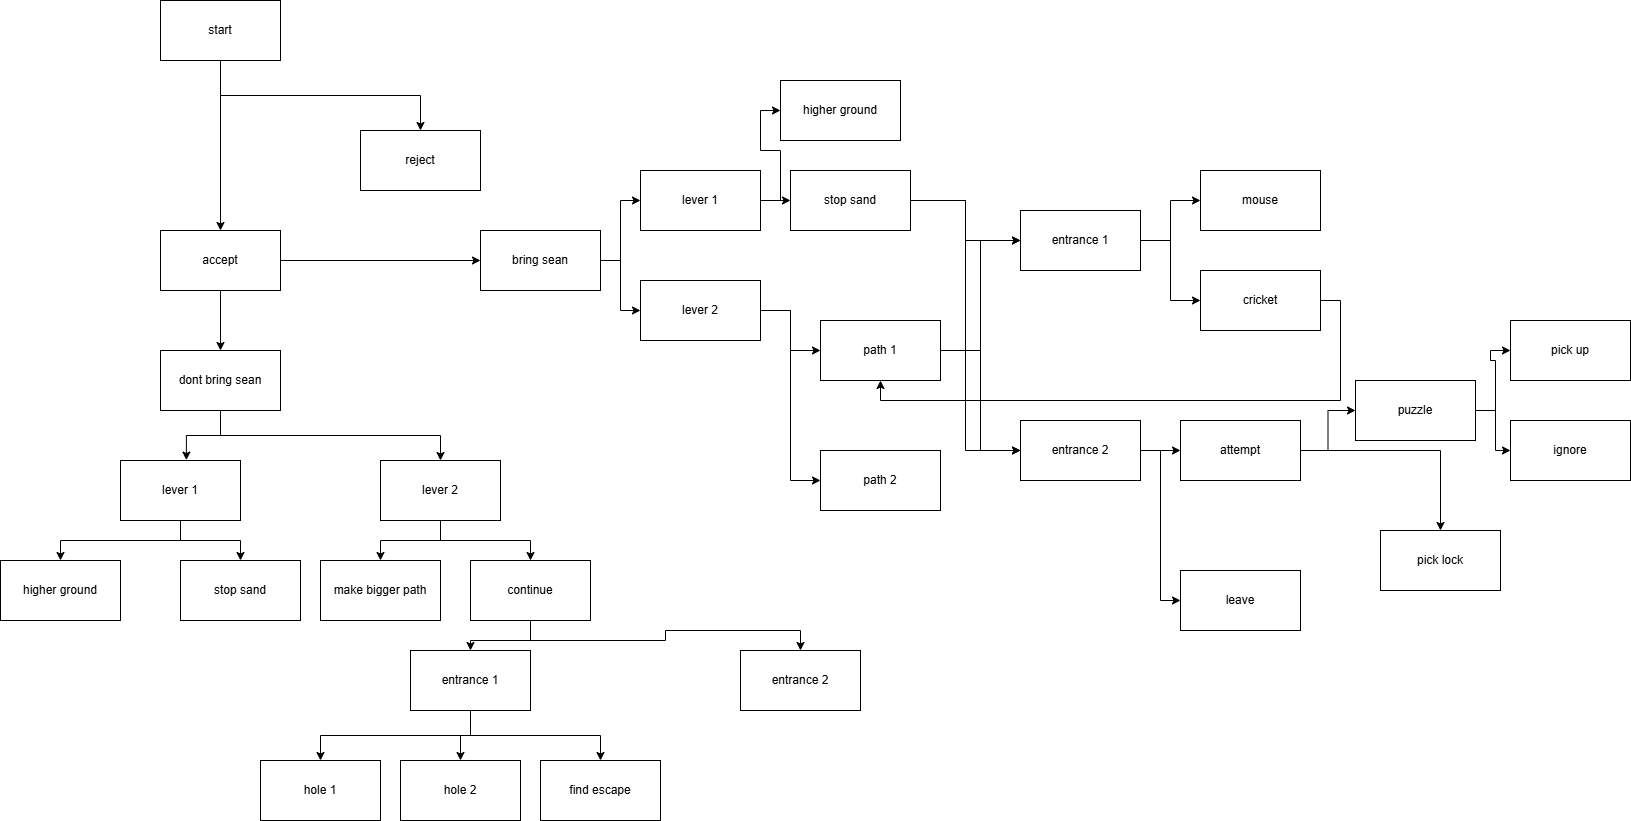

The diagram above was exported from draw.io. Its source (the exported page's mxGraphModel, read from the mxfile embedded in the PNG):
<mxGraphModel dx="2284" dy="1880" grid="1" gridSize="10" guides="1" tooltips="1" connect="1" arrows="1" fold="1" page="1" pageScale="1" pageWidth="850" pageHeight="1100" math="0" shadow="0">
  <root>
    <mxCell id="0" />
    <mxCell id="1" parent="0" />
    <mxCell id="ENTs0Gk-KkbxcG8ZbWc0-6" style="edgeStyle=orthogonalEdgeStyle;rounded=0;orthogonalLoop=1;jettySize=auto;html=1;exitX=0.5;exitY=1;exitDx=0;exitDy=0;entryX=0.5;entryY=0;entryDx=0;entryDy=0;" parent="1" source="ENTs0Gk-KkbxcG8ZbWc0-2" target="ENTs0Gk-KkbxcG8ZbWc0-3" edge="1">
      <mxGeometry relative="1" as="geometry" />
    </mxCell>
    <mxCell id="ENTs0Gk-KkbxcG8ZbWc0-45" style="edgeStyle=orthogonalEdgeStyle;rounded=0;orthogonalLoop=1;jettySize=auto;html=1;exitX=0.5;exitY=1;exitDx=0;exitDy=0;entryX=0.5;entryY=0;entryDx=0;entryDy=0;" parent="1" source="ENTs0Gk-KkbxcG8ZbWc0-2" target="ENTs0Gk-KkbxcG8ZbWc0-4" edge="1">
      <mxGeometry relative="1" as="geometry" />
    </mxCell>
    <mxCell id="ENTs0Gk-KkbxcG8ZbWc0-2" value="start" style="rounded=0;whiteSpace=wrap;html=1;" parent="1" vertex="1">
      <mxGeometry x="20" y="-210" width="120" height="60" as="geometry" />
    </mxCell>
    <mxCell id="ENTs0Gk-KkbxcG8ZbWc0-10" style="edgeStyle=orthogonalEdgeStyle;rounded=0;orthogonalLoop=1;jettySize=auto;html=1;exitX=0.5;exitY=1;exitDx=0;exitDy=0;entryX=0.5;entryY=0;entryDx=0;entryDy=0;" parent="1" source="ENTs0Gk-KkbxcG8ZbWc0-3" target="ENTs0Gk-KkbxcG8ZbWc0-9" edge="1">
      <mxGeometry relative="1" as="geometry" />
    </mxCell>
    <mxCell id="ENTs0Gk-KkbxcG8ZbWc0-11" style="edgeStyle=orthogonalEdgeStyle;rounded=0;orthogonalLoop=1;jettySize=auto;html=1;exitX=1;exitY=0.5;exitDx=0;exitDy=0;" parent="1" source="ENTs0Gk-KkbxcG8ZbWc0-3" target="ENTs0Gk-KkbxcG8ZbWc0-8" edge="1">
      <mxGeometry relative="1" as="geometry" />
    </mxCell>
    <mxCell id="ENTs0Gk-KkbxcG8ZbWc0-3" value="accept" style="rounded=0;whiteSpace=wrap;html=1;" parent="1" vertex="1">
      <mxGeometry x="20" y="20" width="120" height="60" as="geometry" />
    </mxCell>
    <mxCell id="ENTs0Gk-KkbxcG8ZbWc0-4" value="reject" style="rounded=0;whiteSpace=wrap;html=1;" parent="1" vertex="1">
      <mxGeometry x="220" y="-80" width="120" height="60" as="geometry" />
    </mxCell>
    <mxCell id="ENTs0Gk-KkbxcG8ZbWc0-36" style="edgeStyle=orthogonalEdgeStyle;rounded=0;orthogonalLoop=1;jettySize=auto;html=1;exitX=1;exitY=0.5;exitDx=0;exitDy=0;entryX=0;entryY=0.5;entryDx=0;entryDy=0;" parent="1" source="ENTs0Gk-KkbxcG8ZbWc0-8" target="ENTs0Gk-KkbxcG8ZbWc0-34" edge="1">
      <mxGeometry relative="1" as="geometry" />
    </mxCell>
    <mxCell id="ENTs0Gk-KkbxcG8ZbWc0-48" style="edgeStyle=orthogonalEdgeStyle;rounded=0;orthogonalLoop=1;jettySize=auto;html=1;exitX=1;exitY=0.5;exitDx=0;exitDy=0;" parent="1" source="ENTs0Gk-KkbxcG8ZbWc0-8" target="ENTs0Gk-KkbxcG8ZbWc0-35" edge="1">
      <mxGeometry relative="1" as="geometry" />
    </mxCell>
    <mxCell id="ENTs0Gk-KkbxcG8ZbWc0-8" value="bring sean" style="rounded=0;whiteSpace=wrap;html=1;" parent="1" vertex="1">
      <mxGeometry x="340" y="20" width="120" height="60" as="geometry" />
    </mxCell>
    <mxCell id="ENTs0Gk-KkbxcG8ZbWc0-46" style="edgeStyle=orthogonalEdgeStyle;rounded=0;orthogonalLoop=1;jettySize=auto;html=1;exitX=0.5;exitY=1;exitDx=0;exitDy=0;entryX=0.5;entryY=0;entryDx=0;entryDy=0;" parent="1" source="ENTs0Gk-KkbxcG8ZbWc0-9" target="ENTs0Gk-KkbxcG8ZbWc0-13" edge="1">
      <mxGeometry relative="1" as="geometry" />
    </mxCell>
    <mxCell id="ENTs0Gk-KkbxcG8ZbWc0-9" value="dont bring sean" style="rounded=0;whiteSpace=wrap;html=1;" parent="1" vertex="1">
      <mxGeometry x="20" y="140" width="120" height="60" as="geometry" />
    </mxCell>
    <mxCell id="ENTs0Gk-KkbxcG8ZbWc0-17" style="edgeStyle=orthogonalEdgeStyle;rounded=0;orthogonalLoop=1;jettySize=auto;html=1;exitX=0.5;exitY=1;exitDx=0;exitDy=0;entryX=0.5;entryY=0;entryDx=0;entryDy=0;" parent="1" source="ENTs0Gk-KkbxcG8ZbWc0-12" target="ENTs0Gk-KkbxcG8ZbWc0-16" edge="1">
      <mxGeometry relative="1" as="geometry" />
    </mxCell>
    <mxCell id="ENTs0Gk-KkbxcG8ZbWc0-47" style="edgeStyle=orthogonalEdgeStyle;rounded=0;orthogonalLoop=1;jettySize=auto;html=1;exitX=0.5;exitY=1;exitDx=0;exitDy=0;entryX=0.5;entryY=0;entryDx=0;entryDy=0;" parent="1" source="ENTs0Gk-KkbxcG8ZbWc0-12" target="ENTs0Gk-KkbxcG8ZbWc0-18" edge="1">
      <mxGeometry relative="1" as="geometry" />
    </mxCell>
    <mxCell id="ENTs0Gk-KkbxcG8ZbWc0-12" value="lever 1" style="rounded=0;whiteSpace=wrap;html=1;" parent="1" vertex="1">
      <mxGeometry x="-20" y="250" width="120" height="60" as="geometry" />
    </mxCell>
    <mxCell id="ENTs0Gk-KkbxcG8ZbWc0-21" style="edgeStyle=orthogonalEdgeStyle;rounded=0;orthogonalLoop=1;jettySize=auto;html=1;exitX=0.5;exitY=1;exitDx=0;exitDy=0;entryX=0.5;entryY=0;entryDx=0;entryDy=0;" parent="1" source="ENTs0Gk-KkbxcG8ZbWc0-13" target="ENTs0Gk-KkbxcG8ZbWc0-20" edge="1">
      <mxGeometry relative="1" as="geometry" />
    </mxCell>
    <mxCell id="ENTs0Gk-KkbxcG8ZbWc0-23" style="edgeStyle=orthogonalEdgeStyle;rounded=0;orthogonalLoop=1;jettySize=auto;html=1;exitX=0.5;exitY=1;exitDx=0;exitDy=0;entryX=0.5;entryY=0;entryDx=0;entryDy=0;" parent="1" source="ENTs0Gk-KkbxcG8ZbWc0-13" target="ENTs0Gk-KkbxcG8ZbWc0-22" edge="1">
      <mxGeometry relative="1" as="geometry" />
    </mxCell>
    <mxCell id="ENTs0Gk-KkbxcG8ZbWc0-13" value="lever 2" style="rounded=0;whiteSpace=wrap;html=1;" parent="1" vertex="1">
      <mxGeometry x="240" y="250" width="120" height="60" as="geometry" />
    </mxCell>
    <mxCell id="ENTs0Gk-KkbxcG8ZbWc0-14" style="edgeStyle=orthogonalEdgeStyle;rounded=0;orthogonalLoop=1;jettySize=auto;html=1;exitX=0.5;exitY=1;exitDx=0;exitDy=0;entryX=0.549;entryY=-0.007;entryDx=0;entryDy=0;entryPerimeter=0;" parent="1" source="ENTs0Gk-KkbxcG8ZbWc0-9" target="ENTs0Gk-KkbxcG8ZbWc0-12" edge="1">
      <mxGeometry relative="1" as="geometry" />
    </mxCell>
    <mxCell id="ENTs0Gk-KkbxcG8ZbWc0-16" value="higher ground" style="rounded=0;whiteSpace=wrap;html=1;" parent="1" vertex="1">
      <mxGeometry x="-140" y="350" width="120" height="60" as="geometry" />
    </mxCell>
    <mxCell id="ENTs0Gk-KkbxcG8ZbWc0-18" value="stop sand" style="rounded=0;whiteSpace=wrap;html=1;" parent="1" vertex="1">
      <mxGeometry x="40" y="350" width="120" height="60" as="geometry" />
    </mxCell>
    <mxCell id="ENTs0Gk-KkbxcG8ZbWc0-20" value="make bigger path" style="rounded=0;whiteSpace=wrap;html=1;" parent="1" vertex="1">
      <mxGeometry x="180" y="350" width="120" height="60" as="geometry" />
    </mxCell>
    <mxCell id="ENTs0Gk-KkbxcG8ZbWc0-25" style="edgeStyle=orthogonalEdgeStyle;rounded=0;orthogonalLoop=1;jettySize=auto;html=1;exitX=0.5;exitY=1;exitDx=0;exitDy=0;entryX=0.5;entryY=0;entryDx=0;entryDy=0;" parent="1" source="ENTs0Gk-KkbxcG8ZbWc0-22" target="ENTs0Gk-KkbxcG8ZbWc0-24" edge="1">
      <mxGeometry relative="1" as="geometry" />
    </mxCell>
    <mxCell id="ENTs0Gk-KkbxcG8ZbWc0-27" style="edgeStyle=orthogonalEdgeStyle;rounded=0;orthogonalLoop=1;jettySize=auto;html=1;exitX=0.5;exitY=1;exitDx=0;exitDy=0;" parent="1" source="ENTs0Gk-KkbxcG8ZbWc0-22" target="ENTs0Gk-KkbxcG8ZbWc0-26" edge="1">
      <mxGeometry relative="1" as="geometry" />
    </mxCell>
    <mxCell id="ENTs0Gk-KkbxcG8ZbWc0-22" value="continue" style="rounded=0;whiteSpace=wrap;html=1;" parent="1" vertex="1">
      <mxGeometry x="330" y="350" width="120" height="60" as="geometry" />
    </mxCell>
    <mxCell id="ENTs0Gk-KkbxcG8ZbWc0-31" style="edgeStyle=orthogonalEdgeStyle;rounded=0;orthogonalLoop=1;jettySize=auto;html=1;exitX=0.5;exitY=1;exitDx=0;exitDy=0;" parent="1" source="ENTs0Gk-KkbxcG8ZbWc0-24" target="ENTs0Gk-KkbxcG8ZbWc0-28" edge="1">
      <mxGeometry relative="1" as="geometry" />
    </mxCell>
    <mxCell id="ENTs0Gk-KkbxcG8ZbWc0-43" style="edgeStyle=orthogonalEdgeStyle;rounded=0;orthogonalLoop=1;jettySize=auto;html=1;exitX=0.5;exitY=1;exitDx=0;exitDy=0;entryX=0.5;entryY=0;entryDx=0;entryDy=0;" parent="1" source="ENTs0Gk-KkbxcG8ZbWc0-24" target="ENTs0Gk-KkbxcG8ZbWc0-29" edge="1">
      <mxGeometry relative="1" as="geometry" />
    </mxCell>
    <mxCell id="ENTs0Gk-KkbxcG8ZbWc0-44" style="edgeStyle=orthogonalEdgeStyle;rounded=0;orthogonalLoop=1;jettySize=auto;html=1;exitX=0.5;exitY=1;exitDx=0;exitDy=0;entryX=0.5;entryY=0;entryDx=0;entryDy=0;" parent="1" source="ENTs0Gk-KkbxcG8ZbWc0-24" target="ENTs0Gk-KkbxcG8ZbWc0-30" edge="1">
      <mxGeometry relative="1" as="geometry" />
    </mxCell>
    <mxCell id="ENTs0Gk-KkbxcG8ZbWc0-24" value="entrance 1" style="rounded=0;whiteSpace=wrap;html=1;" parent="1" vertex="1">
      <mxGeometry x="270" y="440" width="120" height="60" as="geometry" />
    </mxCell>
    <mxCell id="ENTs0Gk-KkbxcG8ZbWc0-26" value="entrance 2" style="rounded=0;whiteSpace=wrap;html=1;" parent="1" vertex="1">
      <mxGeometry x="600" y="440" width="120" height="60" as="geometry" />
    </mxCell>
    <mxCell id="ENTs0Gk-KkbxcG8ZbWc0-28" value="hole 1" style="rounded=0;whiteSpace=wrap;html=1;" parent="1" vertex="1">
      <mxGeometry x="120" y="550" width="120" height="60" as="geometry" />
    </mxCell>
    <mxCell id="ENTs0Gk-KkbxcG8ZbWc0-29" value="hole 2" style="rounded=0;whiteSpace=wrap;html=1;" parent="1" vertex="1">
      <mxGeometry x="260" y="550" width="120" height="60" as="geometry" />
    </mxCell>
    <mxCell id="ENTs0Gk-KkbxcG8ZbWc0-30" value="find escape" style="rounded=0;whiteSpace=wrap;html=1;" parent="1" vertex="1">
      <mxGeometry x="400" y="550" width="120" height="60" as="geometry" />
    </mxCell>
    <mxCell id="ENTs0Gk-KkbxcG8ZbWc0-39" style="edgeStyle=orthogonalEdgeStyle;rounded=0;orthogonalLoop=1;jettySize=auto;html=1;exitX=1;exitY=0.5;exitDx=0;exitDy=0;entryX=0;entryY=0.5;entryDx=0;entryDy=0;" parent="1" source="ENTs0Gk-KkbxcG8ZbWc0-34" target="ENTs0Gk-KkbxcG8ZbWc0-38" edge="1">
      <mxGeometry relative="1" as="geometry" />
    </mxCell>
    <mxCell id="ENTs0Gk-KkbxcG8ZbWc0-42" style="edgeStyle=orthogonalEdgeStyle;rounded=0;orthogonalLoop=1;jettySize=auto;html=1;exitX=1;exitY=0.5;exitDx=0;exitDy=0;entryX=0;entryY=0.5;entryDx=0;entryDy=0;" parent="1" source="ENTs0Gk-KkbxcG8ZbWc0-34" target="ENTs0Gk-KkbxcG8ZbWc0-40" edge="1">
      <mxGeometry relative="1" as="geometry" />
    </mxCell>
    <mxCell id="ENTs0Gk-KkbxcG8ZbWc0-34" value="lever 1" style="rounded=0;whiteSpace=wrap;html=1;" parent="1" vertex="1">
      <mxGeometry x="500" y="-40" width="120" height="60" as="geometry" />
    </mxCell>
    <mxCell id="ENTs0Gk-KkbxcG8ZbWc0-59" style="edgeStyle=orthogonalEdgeStyle;rounded=0;orthogonalLoop=1;jettySize=auto;html=1;exitX=1;exitY=0.5;exitDx=0;exitDy=0;" parent="1" source="ENTs0Gk-KkbxcG8ZbWc0-35" target="ENTs0Gk-KkbxcG8ZbWc0-58" edge="1">
      <mxGeometry relative="1" as="geometry" />
    </mxCell>
    <mxCell id="ENTs0Gk-KkbxcG8ZbWc0-61" style="edgeStyle=orthogonalEdgeStyle;rounded=0;orthogonalLoop=1;jettySize=auto;html=1;exitX=1;exitY=0.5;exitDx=0;exitDy=0;entryX=0;entryY=0.5;entryDx=0;entryDy=0;" parent="1" source="ENTs0Gk-KkbxcG8ZbWc0-35" target="ENTs0Gk-KkbxcG8ZbWc0-60" edge="1">
      <mxGeometry relative="1" as="geometry" />
    </mxCell>
    <mxCell id="ENTs0Gk-KkbxcG8ZbWc0-35" value="lever 2" style="rounded=0;whiteSpace=wrap;html=1;" parent="1" vertex="1">
      <mxGeometry x="500" y="70" width="120" height="60" as="geometry" />
    </mxCell>
    <mxCell id="ENTs0Gk-KkbxcG8ZbWc0-38" value="higher ground" style="rounded=0;whiteSpace=wrap;html=1;" parent="1" vertex="1">
      <mxGeometry x="640" y="-130" width="120" height="60" as="geometry" />
    </mxCell>
    <mxCell id="ENTs0Gk-KkbxcG8ZbWc0-51" style="edgeStyle=orthogonalEdgeStyle;rounded=0;orthogonalLoop=1;jettySize=auto;html=1;exitX=1;exitY=0.5;exitDx=0;exitDy=0;entryX=0;entryY=0.5;entryDx=0;entryDy=0;" parent="1" source="ENTs0Gk-KkbxcG8ZbWc0-40" target="ENTs0Gk-KkbxcG8ZbWc0-49" edge="1">
      <mxGeometry relative="1" as="geometry" />
    </mxCell>
    <mxCell id="ENTs0Gk-KkbxcG8ZbWc0-53" style="edgeStyle=orthogonalEdgeStyle;rounded=0;orthogonalLoop=1;jettySize=auto;html=1;exitX=1;exitY=0.5;exitDx=0;exitDy=0;entryX=0;entryY=0.5;entryDx=0;entryDy=0;" parent="1" source="ENTs0Gk-KkbxcG8ZbWc0-40" target="ENTs0Gk-KkbxcG8ZbWc0-52" edge="1">
      <mxGeometry relative="1" as="geometry" />
    </mxCell>
    <mxCell id="ENTs0Gk-KkbxcG8ZbWc0-40" value="stop sand" style="rounded=0;whiteSpace=wrap;html=1;" parent="1" vertex="1">
      <mxGeometry x="650" y="-40" width="120" height="60" as="geometry" />
    </mxCell>
    <mxCell id="ENTs0Gk-KkbxcG8ZbWc0-55" style="edgeStyle=orthogonalEdgeStyle;rounded=0;orthogonalLoop=1;jettySize=auto;html=1;exitX=1;exitY=0.5;exitDx=0;exitDy=0;entryX=0;entryY=0.5;entryDx=0;entryDy=0;" parent="1" source="ENTs0Gk-KkbxcG8ZbWc0-49" target="ENTs0Gk-KkbxcG8ZbWc0-54" edge="1">
      <mxGeometry relative="1" as="geometry" />
    </mxCell>
    <mxCell id="ENTs0Gk-KkbxcG8ZbWc0-57" style="edgeStyle=orthogonalEdgeStyle;rounded=0;orthogonalLoop=1;jettySize=auto;html=1;exitX=1;exitY=0.5;exitDx=0;exitDy=0;" parent="1" source="ENTs0Gk-KkbxcG8ZbWc0-49" target="ENTs0Gk-KkbxcG8ZbWc0-56" edge="1">
      <mxGeometry relative="1" as="geometry" />
    </mxCell>
    <mxCell id="ENTs0Gk-KkbxcG8ZbWc0-49" value="entrance 1" style="rounded=0;whiteSpace=wrap;html=1;" parent="1" vertex="1">
      <mxGeometry x="880" width="120" height="60" as="geometry" />
    </mxCell>
    <mxCell id="ENTs0Gk-KkbxcG8ZbWc0-70" style="edgeStyle=orthogonalEdgeStyle;rounded=0;orthogonalLoop=1;jettySize=auto;html=1;exitX=1;exitY=0.5;exitDx=0;exitDy=0;entryX=0;entryY=0.5;entryDx=0;entryDy=0;" parent="1" source="ENTs0Gk-KkbxcG8ZbWc0-52" target="ENTs0Gk-KkbxcG8ZbWc0-69" edge="1">
      <mxGeometry relative="1" as="geometry" />
    </mxCell>
    <mxCell id="ENTs0Gk-KkbxcG8ZbWc0-72" style="edgeStyle=orthogonalEdgeStyle;rounded=0;orthogonalLoop=1;jettySize=auto;html=1;exitX=1;exitY=0.5;exitDx=0;exitDy=0;entryX=0;entryY=0.5;entryDx=0;entryDy=0;" parent="1" source="ENTs0Gk-KkbxcG8ZbWc0-52" target="ENTs0Gk-KkbxcG8ZbWc0-71" edge="1">
      <mxGeometry relative="1" as="geometry" />
    </mxCell>
    <mxCell id="ENTs0Gk-KkbxcG8ZbWc0-52" value="entrance 2" style="rounded=0;whiteSpace=wrap;html=1;" parent="1" vertex="1">
      <mxGeometry x="880" y="210" width="120" height="60" as="geometry" />
    </mxCell>
    <mxCell id="ENTs0Gk-KkbxcG8ZbWc0-54" value="mouse" style="rounded=0;whiteSpace=wrap;html=1;" parent="1" vertex="1">
      <mxGeometry x="1060" y="-40" width="120" height="60" as="geometry" />
    </mxCell>
    <mxCell id="ENTs0Gk-KkbxcG8ZbWc0-68" style="edgeStyle=orthogonalEdgeStyle;rounded=0;orthogonalLoop=1;jettySize=auto;html=1;exitX=1;exitY=0.5;exitDx=0;exitDy=0;entryX=0.5;entryY=1;entryDx=0;entryDy=0;" parent="1" source="ENTs0Gk-KkbxcG8ZbWc0-56" target="ENTs0Gk-KkbxcG8ZbWc0-58" edge="1">
      <mxGeometry relative="1" as="geometry" />
    </mxCell>
    <mxCell id="ENTs0Gk-KkbxcG8ZbWc0-56" value="cricket" style="rounded=0;whiteSpace=wrap;html=1;" parent="1" vertex="1">
      <mxGeometry x="1060" y="60" width="120" height="60" as="geometry" />
    </mxCell>
    <mxCell id="ENTs0Gk-KkbxcG8ZbWc0-66" style="edgeStyle=orthogonalEdgeStyle;rounded=0;orthogonalLoop=1;jettySize=auto;html=1;exitX=1;exitY=0.5;exitDx=0;exitDy=0;entryX=0;entryY=0.5;entryDx=0;entryDy=0;" parent="1" source="ENTs0Gk-KkbxcG8ZbWc0-58" target="ENTs0Gk-KkbxcG8ZbWc0-49" edge="1">
      <mxGeometry relative="1" as="geometry" />
    </mxCell>
    <mxCell id="ENTs0Gk-KkbxcG8ZbWc0-67" style="edgeStyle=orthogonalEdgeStyle;rounded=0;orthogonalLoop=1;jettySize=auto;html=1;exitX=1;exitY=0.5;exitDx=0;exitDy=0;entryX=0;entryY=0.5;entryDx=0;entryDy=0;" parent="1" source="ENTs0Gk-KkbxcG8ZbWc0-58" target="ENTs0Gk-KkbxcG8ZbWc0-52" edge="1">
      <mxGeometry relative="1" as="geometry" />
    </mxCell>
    <mxCell id="ENTs0Gk-KkbxcG8ZbWc0-58" value="path 1" style="rounded=0;whiteSpace=wrap;html=1;" parent="1" vertex="1">
      <mxGeometry x="680" y="110" width="120" height="60" as="geometry" />
    </mxCell>
    <mxCell id="ENTs0Gk-KkbxcG8ZbWc0-60" value="path 2" style="rounded=0;whiteSpace=wrap;html=1;" parent="1" vertex="1">
      <mxGeometry x="680" y="240" width="120" height="60" as="geometry" />
    </mxCell>
    <mxCell id="ENTs0Gk-KkbxcG8ZbWc0-74" style="edgeStyle=orthogonalEdgeStyle;rounded=0;orthogonalLoop=1;jettySize=auto;html=1;exitX=1;exitY=0.5;exitDx=0;exitDy=0;" parent="1" source="ENTs0Gk-KkbxcG8ZbWc0-69" target="ENTs0Gk-KkbxcG8ZbWc0-73" edge="1">
      <mxGeometry relative="1" as="geometry" />
    </mxCell>
    <mxCell id="ENTs0Gk-KkbxcG8ZbWc0-76" style="edgeStyle=orthogonalEdgeStyle;rounded=0;orthogonalLoop=1;jettySize=auto;html=1;exitX=1;exitY=0.5;exitDx=0;exitDy=0;" parent="1" source="ENTs0Gk-KkbxcG8ZbWc0-69" target="ENTs0Gk-KkbxcG8ZbWc0-75" edge="1">
      <mxGeometry relative="1" as="geometry" />
    </mxCell>
    <mxCell id="ENTs0Gk-KkbxcG8ZbWc0-69" value="attempt" style="rounded=0;whiteSpace=wrap;html=1;" parent="1" vertex="1">
      <mxGeometry x="1040" y="210" width="120" height="60" as="geometry" />
    </mxCell>
    <mxCell id="ENTs0Gk-KkbxcG8ZbWc0-71" value="leave" style="rounded=0;whiteSpace=wrap;html=1;" parent="1" vertex="1">
      <mxGeometry x="1040" y="360" width="120" height="60" as="geometry" />
    </mxCell>
    <mxCell id="ENTs0Gk-KkbxcG8ZbWc0-78" style="edgeStyle=orthogonalEdgeStyle;rounded=0;orthogonalLoop=1;jettySize=auto;html=1;exitX=1;exitY=0.5;exitDx=0;exitDy=0;entryX=0;entryY=0.5;entryDx=0;entryDy=0;" parent="1" source="ENTs0Gk-KkbxcG8ZbWc0-73" target="ENTs0Gk-KkbxcG8ZbWc0-77" edge="1">
      <mxGeometry relative="1" as="geometry" />
    </mxCell>
    <mxCell id="ENTs0Gk-KkbxcG8ZbWc0-80" style="edgeStyle=orthogonalEdgeStyle;rounded=0;orthogonalLoop=1;jettySize=auto;html=1;exitX=1;exitY=0.5;exitDx=0;exitDy=0;" parent="1" source="ENTs0Gk-KkbxcG8ZbWc0-73" target="ENTs0Gk-KkbxcG8ZbWc0-79" edge="1">
      <mxGeometry relative="1" as="geometry" />
    </mxCell>
    <mxCell id="ENTs0Gk-KkbxcG8ZbWc0-73" value="puzzle" style="rounded=0;whiteSpace=wrap;html=1;" parent="1" vertex="1">
      <mxGeometry x="1215" y="170" width="120" height="60" as="geometry" />
    </mxCell>
    <mxCell id="ENTs0Gk-KkbxcG8ZbWc0-75" value="pick lock" style="rounded=0;whiteSpace=wrap;html=1;" parent="1" vertex="1">
      <mxGeometry x="1240" y="320" width="120" height="60" as="geometry" />
    </mxCell>
    <mxCell id="ENTs0Gk-KkbxcG8ZbWc0-77" value="pick up" style="rounded=0;whiteSpace=wrap;html=1;" parent="1" vertex="1">
      <mxGeometry x="1370" y="110" width="120" height="60" as="geometry" />
    </mxCell>
    <mxCell id="ENTs0Gk-KkbxcG8ZbWc0-79" value="ignore" style="rounded=0;whiteSpace=wrap;html=1;" parent="1" vertex="1">
      <mxGeometry x="1370" y="210" width="120" height="60" as="geometry" />
    </mxCell>
  </root>
</mxGraphModel>